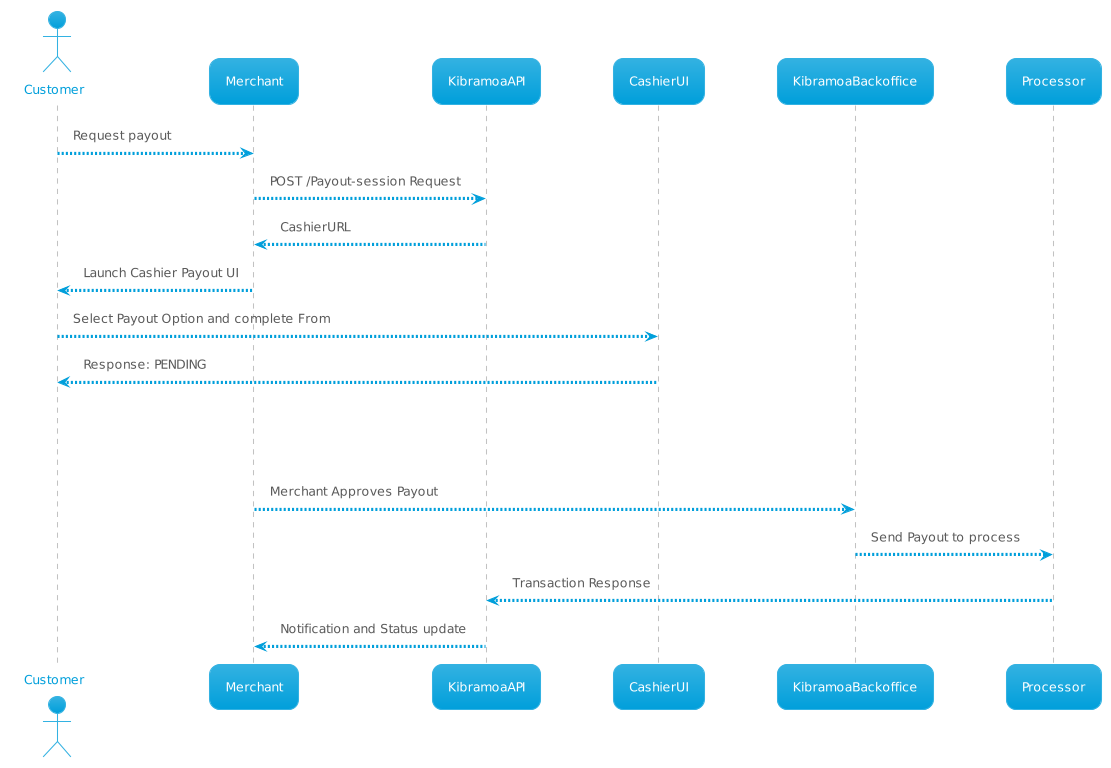

The diagram above was rendered by PlantUML. Its source (embedded in the PNG):
@startuml
!theme bluegray

actor Customer

Customer --> Merchant: Request payout
Merchant --> KibramoaAPI: POST /Payout-session Request
KibramoaAPI --> Merchant: CashierURL
Merchant --> Customer: Launch Cashier Payout UI
Customer --> CashierUI: Select Payout Option and complete From
CashierUI --> Customer: Response: PENDING
alt
alt

Merchant --> KibramoaBackoffice:  Merchant Approves Payout
KibramoaBackoffice --> Processor: Send Payout to process
Processor --> KibramoaAPI: Transaction Response
KibramoaAPI --> Merchant: Notification and Status update
@enduml